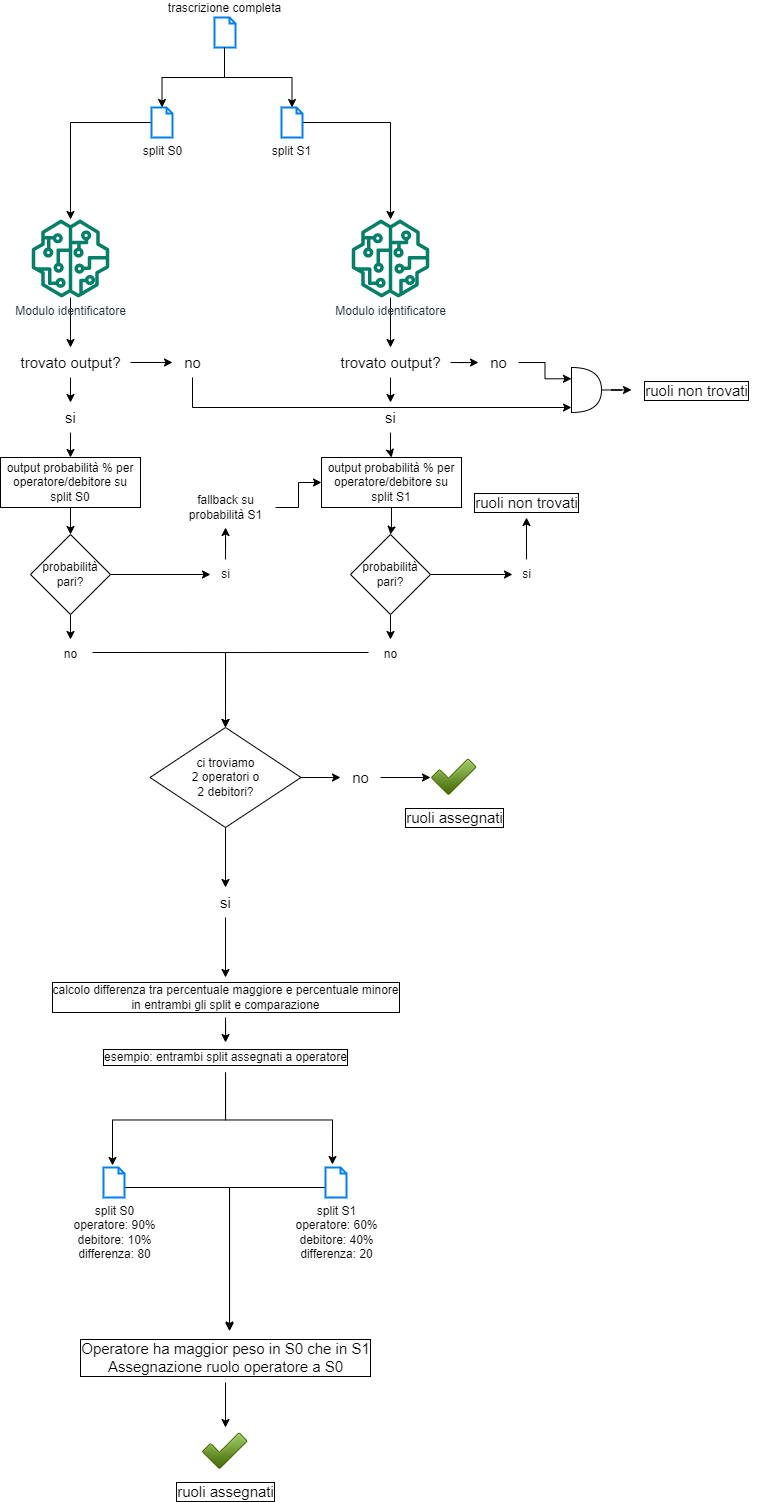

The diagram above was exported from draw.io. Its source (the exported page's mxGraphModel, read from the mxfile embedded in the PNG):
<mxGraphModel dx="989" dy="534" grid="1" gridSize="10" guides="1" tooltips="1" connect="1" arrows="1" fold="1" page="1" pageScale="1" pageWidth="827" pageHeight="1169" math="0" shadow="0">
  <root>
    <mxCell id="0" />
    <mxCell id="1" parent="0" />
    <mxCell id="E4YwK7CUom6d1HkRE5xG-3" style="edgeStyle=orthogonalEdgeStyle;rounded=0;orthogonalLoop=1;jettySize=auto;html=1;exitX=0.476;exitY=1.033;exitDx=0;exitDy=0;exitPerimeter=0;" edge="1" parent="1" source="E4YwK7CUom6d1HkRE5xG-1" target="E4YwK7CUom6d1HkRE5xG-2">
      <mxGeometry relative="1" as="geometry" />
    </mxCell>
    <mxCell id="E4YwK7CUom6d1HkRE5xG-1" value="trascrizione completa" style="html=1;verticalLabelPosition=top;align=center;labelBackgroundColor=#ffffff;verticalAlign=bottom;strokeWidth=2;strokeColor=#0080F0;shadow=0;dashed=0;shape=mxgraph.ios7.icons.document;labelPosition=center;" vertex="1" parent="1">
      <mxGeometry x="403" y="50" width="21" height="30" as="geometry" />
    </mxCell>
    <mxCell id="E4YwK7CUom6d1HkRE5xG-11" style="edgeStyle=orthogonalEdgeStyle;rounded=0;orthogonalLoop=1;jettySize=auto;html=1;" edge="1" parent="1" source="E4YwK7CUom6d1HkRE5xG-2" target="E4YwK7CUom6d1HkRE5xG-10">
      <mxGeometry relative="1" as="geometry" />
    </mxCell>
    <mxCell id="E4YwK7CUom6d1HkRE5xG-2" value="split S1" style="html=1;verticalLabelPosition=bottom;align=center;labelBackgroundColor=#ffffff;verticalAlign=top;strokeWidth=2;strokeColor=#0080F0;shadow=0;dashed=0;shape=mxgraph.ios7.icons.document;" vertex="1" parent="1">
      <mxGeometry x="470" y="140" width="21" height="30" as="geometry" />
    </mxCell>
    <mxCell id="E4YwK7CUom6d1HkRE5xG-4" style="edgeStyle=orthogonalEdgeStyle;rounded=0;orthogonalLoop=1;jettySize=auto;html=1;exitX=0.476;exitY=1;exitDx=0;exitDy=0;exitPerimeter=0;" edge="1" parent="1" target="E4YwK7CUom6d1HkRE5xG-5" source="E4YwK7CUom6d1HkRE5xG-1">
      <mxGeometry relative="1" as="geometry">
        <mxPoint x="360" y="65" as="sourcePoint" />
      </mxGeometry>
    </mxCell>
    <mxCell id="E4YwK7CUom6d1HkRE5xG-8" style="edgeStyle=orthogonalEdgeStyle;rounded=0;orthogonalLoop=1;jettySize=auto;html=1;" edge="1" parent="1" source="E4YwK7CUom6d1HkRE5xG-5" target="E4YwK7CUom6d1HkRE5xG-7">
      <mxGeometry relative="1" as="geometry" />
    </mxCell>
    <mxCell id="E4YwK7CUom6d1HkRE5xG-5" value="split S0" style="html=1;verticalLabelPosition=bottom;align=center;labelBackgroundColor=#ffffff;verticalAlign=top;strokeWidth=2;strokeColor=#0080F0;shadow=0;dashed=0;shape=mxgraph.ios7.icons.document;" vertex="1" parent="1">
      <mxGeometry x="340" y="140" width="21" height="30" as="geometry" />
    </mxCell>
    <mxCell id="E4YwK7CUom6d1HkRE5xG-76" value="" style="edgeStyle=orthogonalEdgeStyle;rounded=0;orthogonalLoop=1;jettySize=auto;html=1;fontSize=15;" edge="1" parent="1" source="E4YwK7CUom6d1HkRE5xG-7" target="E4YwK7CUom6d1HkRE5xG-75">
      <mxGeometry relative="1" as="geometry" />
    </mxCell>
    <mxCell id="E4YwK7CUom6d1HkRE5xG-7" value="Modulo identificatore" style="sketch=0;outlineConnect=0;fontColor=#232F3E;gradientColor=none;fillColor=#067F68;strokeColor=none;dashed=0;verticalLabelPosition=bottom;verticalAlign=top;align=center;html=1;fontSize=12;fontStyle=0;aspect=fixed;pointerEvents=1;shape=mxgraph.aws4.sagemaker_model;" vertex="1" parent="1">
      <mxGeometry x="220" y="252" width="78" height="78" as="geometry" />
    </mxCell>
    <mxCell id="E4YwK7CUom6d1HkRE5xG-83" value="" style="edgeStyle=orthogonalEdgeStyle;rounded=0;orthogonalLoop=1;jettySize=auto;html=1;fontSize=15;" edge="1" parent="1" source="E4YwK7CUom6d1HkRE5xG-10" target="E4YwK7CUom6d1HkRE5xG-81">
      <mxGeometry relative="1" as="geometry" />
    </mxCell>
    <mxCell id="E4YwK7CUom6d1HkRE5xG-10" value="Modulo identificatore" style="sketch=0;outlineConnect=0;fontColor=#232F3E;gradientColor=none;fillColor=#067F68;strokeColor=none;dashed=0;verticalLabelPosition=bottom;verticalAlign=top;align=center;html=1;fontSize=12;fontStyle=0;aspect=fixed;pointerEvents=1;shape=mxgraph.aws4.sagemaker_model;" vertex="1" parent="1">
      <mxGeometry x="540" y="252" width="78" height="78" as="geometry" />
    </mxCell>
    <mxCell id="E4YwK7CUom6d1HkRE5xG-16" value="" style="edgeStyle=orthogonalEdgeStyle;rounded=0;orthogonalLoop=1;jettySize=auto;html=1;" edge="1" parent="1" source="E4YwK7CUom6d1HkRE5xG-13" target="E4YwK7CUom6d1HkRE5xG-15">
      <mxGeometry relative="1" as="geometry" />
    </mxCell>
    <mxCell id="E4YwK7CUom6d1HkRE5xG-27" value="" style="edgeStyle=orthogonalEdgeStyle;rounded=0;orthogonalLoop=1;jettySize=auto;html=1;" edge="1" parent="1" source="E4YwK7CUom6d1HkRE5xG-13" target="E4YwK7CUom6d1HkRE5xG-18">
      <mxGeometry relative="1" as="geometry" />
    </mxCell>
    <mxCell id="E4YwK7CUom6d1HkRE5xG-13" value="probabilità pari?" style="rhombus;whiteSpace=wrap;html=1;" vertex="1" parent="1">
      <mxGeometry x="219" y="567" width="80" height="80" as="geometry" />
    </mxCell>
    <mxCell id="E4YwK7CUom6d1HkRE5xG-48" style="edgeStyle=orthogonalEdgeStyle;rounded=0;orthogonalLoop=1;jettySize=auto;html=1;entryX=0.5;entryY=0;entryDx=0;entryDy=0;exitX=1.05;exitY=0.433;exitDx=0;exitDy=0;exitPerimeter=0;" edge="1" parent="1" source="E4YwK7CUom6d1HkRE5xG-15" target="E4YwK7CUom6d1HkRE5xG-47">
      <mxGeometry relative="1" as="geometry">
        <Array as="points">
          <mxPoint x="414" y="685" />
        </Array>
      </mxGeometry>
    </mxCell>
    <mxCell id="E4YwK7CUom6d1HkRE5xG-15" value="no" style="text;html=1;align=center;verticalAlign=middle;resizable=0;points=[];autosize=1;strokeColor=none;fillColor=none;" vertex="1" parent="1">
      <mxGeometry x="239" y="672" width="40" height="30" as="geometry" />
    </mxCell>
    <mxCell id="E4YwK7CUom6d1HkRE5xG-37" value="" style="edgeStyle=orthogonalEdgeStyle;rounded=0;orthogonalLoop=1;jettySize=auto;html=1;" edge="1" parent="1" source="E4YwK7CUom6d1HkRE5xG-18" target="E4YwK7CUom6d1HkRE5xG-36">
      <mxGeometry relative="1" as="geometry" />
    </mxCell>
    <mxCell id="E4YwK7CUom6d1HkRE5xG-18" value="si" style="text;html=1;align=center;verticalAlign=middle;resizable=0;points=[];autosize=1;strokeColor=none;fillColor=none;" vertex="1" parent="1">
      <mxGeometry x="399" y="592" width="30" height="30" as="geometry" />
    </mxCell>
    <mxCell id="E4YwK7CUom6d1HkRE5xG-32" style="edgeStyle=orthogonalEdgeStyle;rounded=0;orthogonalLoop=1;jettySize=auto;html=1;entryX=0.5;entryY=0;entryDx=0;entryDy=0;" edge="1" parent="1" source="E4YwK7CUom6d1HkRE5xG-30" target="E4YwK7CUom6d1HkRE5xG-13">
      <mxGeometry relative="1" as="geometry" />
    </mxCell>
    <mxCell id="E4YwK7CUom6d1HkRE5xG-30" value="output probabilità % per operatore/debitore su split S0" style="rounded=0;whiteSpace=wrap;html=1;" vertex="1" parent="1">
      <mxGeometry x="189" y="490" width="140" height="50" as="geometry" />
    </mxCell>
    <mxCell id="E4YwK7CUom6d1HkRE5xG-40" style="edgeStyle=orthogonalEdgeStyle;rounded=0;orthogonalLoop=1;jettySize=auto;html=1;entryX=0.5;entryY=0;entryDx=0;entryDy=0;" edge="1" parent="1" source="E4YwK7CUom6d1HkRE5xG-33" target="E4YwK7CUom6d1HkRE5xG-39">
      <mxGeometry relative="1" as="geometry" />
    </mxCell>
    <mxCell id="E4YwK7CUom6d1HkRE5xG-33" value="output probabilità % per operatore/debitore su split S1" style="rounded=0;whiteSpace=wrap;html=1;" vertex="1" parent="1">
      <mxGeometry x="510" y="490" width="140" height="50" as="geometry" />
    </mxCell>
    <mxCell id="E4YwK7CUom6d1HkRE5xG-101" style="edgeStyle=orthogonalEdgeStyle;rounded=0;orthogonalLoop=1;jettySize=auto;html=1;entryX=0;entryY=0.5;entryDx=0;entryDy=0;fontSize=15;" edge="1" parent="1" source="E4YwK7CUom6d1HkRE5xG-36" target="E4YwK7CUom6d1HkRE5xG-33">
      <mxGeometry relative="1" as="geometry" />
    </mxCell>
    <mxCell id="E4YwK7CUom6d1HkRE5xG-36" value="fallback su &lt;br&gt;probabilità S1" style="text;html=1;align=center;verticalAlign=middle;resizable=0;points=[];autosize=1;strokeColor=none;fillColor=none;" vertex="1" parent="1">
      <mxGeometry x="364" y="520" width="100" height="40" as="geometry" />
    </mxCell>
    <mxCell id="E4YwK7CUom6d1HkRE5xG-42" style="edgeStyle=orthogonalEdgeStyle;rounded=0;orthogonalLoop=1;jettySize=auto;html=1;entryX=0.033;entryY=0.5;entryDx=0;entryDy=0;entryPerimeter=0;" edge="1" parent="1" source="E4YwK7CUom6d1HkRE5xG-39" target="E4YwK7CUom6d1HkRE5xG-41">
      <mxGeometry relative="1" as="geometry" />
    </mxCell>
    <mxCell id="E4YwK7CUom6d1HkRE5xG-46" value="" style="edgeStyle=orthogonalEdgeStyle;rounded=0;orthogonalLoop=1;jettySize=auto;html=1;" edge="1" parent="1" source="E4YwK7CUom6d1HkRE5xG-39" target="E4YwK7CUom6d1HkRE5xG-45">
      <mxGeometry relative="1" as="geometry" />
    </mxCell>
    <mxCell id="E4YwK7CUom6d1HkRE5xG-39" value="probabilità pari?" style="rhombus;whiteSpace=wrap;html=1;" vertex="1" parent="1">
      <mxGeometry x="539" y="567" width="80" height="80" as="geometry" />
    </mxCell>
    <mxCell id="E4YwK7CUom6d1HkRE5xG-44" value="" style="edgeStyle=orthogonalEdgeStyle;rounded=0;orthogonalLoop=1;jettySize=auto;html=1;" edge="1" parent="1" source="E4YwK7CUom6d1HkRE5xG-41" target="E4YwK7CUom6d1HkRE5xG-96">
      <mxGeometry relative="1" as="geometry">
        <mxPoint x="714.9999999999998" y="512" as="targetPoint" />
      </mxGeometry>
    </mxCell>
    <mxCell id="E4YwK7CUom6d1HkRE5xG-41" value="si" style="text;html=1;align=center;verticalAlign=middle;resizable=0;points=[];autosize=1;strokeColor=none;fillColor=none;" vertex="1" parent="1">
      <mxGeometry x="700" y="592" width="30" height="30" as="geometry" />
    </mxCell>
    <mxCell id="E4YwK7CUom6d1HkRE5xG-49" style="edgeStyle=orthogonalEdgeStyle;rounded=0;orthogonalLoop=1;jettySize=auto;html=1;entryX=0.5;entryY=0;entryDx=0;entryDy=0;exitX=-0.05;exitY=0.433;exitDx=0;exitDy=0;exitPerimeter=0;" edge="1" parent="1" source="E4YwK7CUom6d1HkRE5xG-45" target="E4YwK7CUom6d1HkRE5xG-47">
      <mxGeometry relative="1" as="geometry">
        <Array as="points">
          <mxPoint x="414" y="685" />
        </Array>
      </mxGeometry>
    </mxCell>
    <mxCell id="E4YwK7CUom6d1HkRE5xG-45" value="no" style="text;html=1;align=center;verticalAlign=middle;resizable=0;points=[];autosize=1;strokeColor=none;fillColor=none;" vertex="1" parent="1">
      <mxGeometry x="559" y="672" width="40" height="30" as="geometry" />
    </mxCell>
    <mxCell id="E4YwK7CUom6d1HkRE5xG-65" value="" style="edgeStyle=orthogonalEdgeStyle;rounded=0;orthogonalLoop=1;jettySize=auto;html=1;fontSize=15;" edge="1" parent="1" source="E4YwK7CUom6d1HkRE5xG-47" target="E4YwK7CUom6d1HkRE5xG-64">
      <mxGeometry relative="1" as="geometry" />
    </mxCell>
    <mxCell id="E4YwK7CUom6d1HkRE5xG-71" value="" style="edgeStyle=orthogonalEdgeStyle;rounded=0;orthogonalLoop=1;jettySize=auto;html=1;fontSize=15;" edge="1" parent="1" source="E4YwK7CUom6d1HkRE5xG-47" target="E4YwK7CUom6d1HkRE5xG-69">
      <mxGeometry relative="1" as="geometry" />
    </mxCell>
    <mxCell id="E4YwK7CUom6d1HkRE5xG-47" value="ci troviamo&lt;br&gt;2 operatori o&lt;br&gt;2 debitori?" style="rhombus;whiteSpace=wrap;html=1;" vertex="1" parent="1">
      <mxGeometry x="338.5" y="760" width="151" height="100" as="geometry" />
    </mxCell>
    <mxCell id="E4YwK7CUom6d1HkRE5xG-60" value="" style="edgeStyle=orthogonalEdgeStyle;rounded=0;orthogonalLoop=1;jettySize=auto;html=1;" edge="1" parent="1" source="E4YwK7CUom6d1HkRE5xG-50" target="E4YwK7CUom6d1HkRE5xG-56">
      <mxGeometry relative="1" as="geometry" />
    </mxCell>
    <mxCell id="E4YwK7CUom6d1HkRE5xG-50" value="calcolo differenza tra percentuale maggiore e percentuale minore &lt;br&gt;in entrambi gli split e comparazione" style="text;html=1;align=center;verticalAlign=middle;resizable=0;points=[];autosize=1;strokeColor=none;fillColor=none;labelBackgroundColor=default;labelBorderColor=default;" vertex="1" parent="1">
      <mxGeometry x="229" y="1010" width="370" height="40" as="geometry" />
    </mxCell>
    <mxCell id="E4YwK7CUom6d1HkRE5xG-62" style="edgeStyle=orthogonalEdgeStyle;rounded=0;orthogonalLoop=1;jettySize=auto;html=1;entryX=0.516;entryY=-0.025;entryDx=0;entryDy=0;entryPerimeter=0;" edge="1" parent="1" source="E4YwK7CUom6d1HkRE5xG-52" target="E4YwK7CUom6d1HkRE5xG-61">
      <mxGeometry relative="1" as="geometry">
        <Array as="points">
          <mxPoint x="418" y="1220" />
        </Array>
      </mxGeometry>
    </mxCell>
    <mxCell id="E4YwK7CUom6d1HkRE5xG-52" value="split S0&lt;br&gt;operatore: 90%&lt;br&gt;debitore: 10%&lt;br&gt;differenza: 80" style="html=1;verticalLabelPosition=bottom;align=center;labelBackgroundColor=#ffffff;verticalAlign=top;strokeWidth=2;strokeColor=#0080F0;shadow=0;dashed=0;shape=mxgraph.ios7.icons.document;" vertex="1" parent="1">
      <mxGeometry x="292" y="1200" width="21" height="30" as="geometry" />
    </mxCell>
    <mxCell id="E4YwK7CUom6d1HkRE5xG-63" style="edgeStyle=orthogonalEdgeStyle;rounded=0;orthogonalLoop=1;jettySize=auto;html=1;entryX=0.516;entryY=-0.05;entryDx=0;entryDy=0;entryPerimeter=0;" edge="1" parent="1" source="E4YwK7CUom6d1HkRE5xG-53" target="E4YwK7CUom6d1HkRE5xG-61">
      <mxGeometry relative="1" as="geometry">
        <Array as="points">
          <mxPoint x="418" y="1220" />
        </Array>
      </mxGeometry>
    </mxCell>
    <mxCell id="E4YwK7CUom6d1HkRE5xG-53" value="split S1&lt;br&gt;operatore: 60%&lt;br&gt;debitore: 40%&lt;br&gt;differenza: 20" style="html=1;verticalLabelPosition=bottom;align=center;labelBackgroundColor=#ffffff;verticalAlign=top;strokeWidth=2;strokeColor=#0080F0;shadow=0;dashed=0;shape=mxgraph.ios7.icons.document;" vertex="1" parent="1">
      <mxGeometry x="514" y="1200" width="21" height="30" as="geometry" />
    </mxCell>
    <mxCell id="E4YwK7CUom6d1HkRE5xG-58" style="edgeStyle=orthogonalEdgeStyle;rounded=0;orthogonalLoop=1;jettySize=auto;html=1;entryX=0.429;entryY=-0.067;entryDx=0;entryDy=0;entryPerimeter=0;" edge="1" parent="1" source="E4YwK7CUom6d1HkRE5xG-56" target="E4YwK7CUom6d1HkRE5xG-52">
      <mxGeometry relative="1" as="geometry" />
    </mxCell>
    <mxCell id="E4YwK7CUom6d1HkRE5xG-59" style="edgeStyle=orthogonalEdgeStyle;rounded=0;orthogonalLoop=1;jettySize=auto;html=1;entryX=0.333;entryY=-0.1;entryDx=0;entryDy=0;entryPerimeter=0;" edge="1" parent="1" source="E4YwK7CUom6d1HkRE5xG-56" target="E4YwK7CUom6d1HkRE5xG-53">
      <mxGeometry relative="1" as="geometry" />
    </mxCell>
    <mxCell id="E4YwK7CUom6d1HkRE5xG-56" value="esempio: entrambi split assegnati a operatore" style="text;html=1;align=center;verticalAlign=middle;resizable=0;points=[];autosize=1;strokeColor=none;fillColor=none;labelBorderColor=default;labelBackgroundColor=default;" vertex="1" parent="1">
      <mxGeometry x="279" y="1075" width="270" height="30" as="geometry" />
    </mxCell>
    <mxCell id="E4YwK7CUom6d1HkRE5xG-73" value="" style="edgeStyle=orthogonalEdgeStyle;rounded=0;orthogonalLoop=1;jettySize=auto;html=1;fontSize=15;" edge="1" parent="1" source="E4YwK7CUom6d1HkRE5xG-61" target="E4YwK7CUom6d1HkRE5xG-72">
      <mxGeometry relative="1" as="geometry" />
    </mxCell>
    <mxCell id="E4YwK7CUom6d1HkRE5xG-61" value="Operatore ha maggior peso in S0 che in S1&lt;br style=&quot;font-size: 15px;&quot;&gt;Assegnazione ruolo operatore a S0" style="text;html=1;align=center;verticalAlign=middle;resizable=0;points=[];autosize=1;strokeColor=none;fillColor=none;labelBackgroundColor=default;labelBorderColor=default;spacing=2;fontSize=15;" vertex="1" parent="1">
      <mxGeometry x="259" y="1365" width="310" height="50" as="geometry" />
    </mxCell>
    <mxCell id="E4YwK7CUom6d1HkRE5xG-66" value="" style="edgeStyle=orthogonalEdgeStyle;rounded=0;orthogonalLoop=1;jettySize=auto;html=1;fontSize=15;" edge="1" parent="1" source="E4YwK7CUom6d1HkRE5xG-64" target="E4YwK7CUom6d1HkRE5xG-50">
      <mxGeometry relative="1" as="geometry" />
    </mxCell>
    <mxCell id="E4YwK7CUom6d1HkRE5xG-64" value="si" style="text;html=1;align=center;verticalAlign=middle;resizable=0;points=[];autosize=1;strokeColor=none;fillColor=none;fontSize=15;" vertex="1" parent="1">
      <mxGeometry x="399" y="920" width="30" height="30" as="geometry" />
    </mxCell>
    <mxCell id="E4YwK7CUom6d1HkRE5xG-68" value="ruoli assegnati" style="shape=image;html=1;verticalAlign=top;verticalLabelPosition=bottom;labelBackgroundColor=#ffffff;imageAspect=0;aspect=fixed;image=https://cdn2.iconfinder.com/data/icons/onebit/PNG/onebit_34.png;labelBorderColor=default;fontSize=15;" vertex="1" parent="1">
      <mxGeometry x="619" y="786" width="48" height="48" as="geometry" />
    </mxCell>
    <mxCell id="E4YwK7CUom6d1HkRE5xG-70" value="" style="edgeStyle=orthogonalEdgeStyle;rounded=0;orthogonalLoop=1;jettySize=auto;html=1;fontSize=15;" edge="1" parent="1" source="E4YwK7CUom6d1HkRE5xG-69" target="E4YwK7CUom6d1HkRE5xG-68">
      <mxGeometry relative="1" as="geometry" />
    </mxCell>
    <mxCell id="E4YwK7CUom6d1HkRE5xG-69" value="no" style="text;html=1;align=center;verticalAlign=middle;resizable=0;points=[];autosize=1;strokeColor=none;fillColor=none;fontSize=15;" vertex="1" parent="1">
      <mxGeometry x="529" y="795" width="40" height="30" as="geometry" />
    </mxCell>
    <mxCell id="E4YwK7CUom6d1HkRE5xG-72" value="ruoli assegnati" style="shape=image;html=1;verticalAlign=top;verticalLabelPosition=bottom;labelBackgroundColor=#ffffff;imageAspect=0;aspect=fixed;image=https://cdn2.iconfinder.com/data/icons/onebit/PNG/onebit_34.png;labelBorderColor=default;fontSize=15;" vertex="1" parent="1">
      <mxGeometry x="390" y="1460" width="48" height="48" as="geometry" />
    </mxCell>
    <mxCell id="E4YwK7CUom6d1HkRE5xG-79" value="" style="edgeStyle=orthogonalEdgeStyle;rounded=0;orthogonalLoop=1;jettySize=auto;html=1;fontSize=15;" edge="1" parent="1" source="E4YwK7CUom6d1HkRE5xG-75" target="E4YwK7CUom6d1HkRE5xG-78">
      <mxGeometry relative="1" as="geometry" />
    </mxCell>
    <mxCell id="E4YwK7CUom6d1HkRE5xG-99" value="" style="edgeStyle=orthogonalEdgeStyle;rounded=0;orthogonalLoop=1;jettySize=auto;html=1;fontSize=15;" edge="1" parent="1" source="E4YwK7CUom6d1HkRE5xG-75" target="E4YwK7CUom6d1HkRE5xG-86">
      <mxGeometry relative="1" as="geometry" />
    </mxCell>
    <mxCell id="E4YwK7CUom6d1HkRE5xG-75" value="trovato output?" style="text;html=1;align=center;verticalAlign=middle;resizable=0;points=[];autosize=1;strokeColor=none;fillColor=none;fontSize=15;labelBorderColor=none;" vertex="1" parent="1">
      <mxGeometry x="199" y="380" width="120" height="30" as="geometry" />
    </mxCell>
    <mxCell id="E4YwK7CUom6d1HkRE5xG-109" style="edgeStyle=orthogonalEdgeStyle;rounded=0;orthogonalLoop=1;jettySize=auto;html=1;fontSize=15;" edge="1" parent="1" source="E4YwK7CUom6d1HkRE5xG-78" target="E4YwK7CUom6d1HkRE5xG-88">
      <mxGeometry relative="1" as="geometry">
        <mxPoint x="750" y="440" as="targetPoint" />
        <Array as="points">
          <mxPoint x="381" y="440" />
        </Array>
      </mxGeometry>
    </mxCell>
    <mxCell id="E4YwK7CUom6d1HkRE5xG-78" value="no" style="text;html=1;align=center;verticalAlign=middle;resizable=0;points=[];autosize=1;strokeColor=none;fillColor=none;fontSize=15;" vertex="1" parent="1">
      <mxGeometry x="361" y="380" width="40" height="30" as="geometry" />
    </mxCell>
    <mxCell id="E4YwK7CUom6d1HkRE5xG-80" value="" style="edgeStyle=orthogonalEdgeStyle;rounded=0;orthogonalLoop=1;jettySize=auto;html=1;fontSize=15;" edge="1" parent="1" source="E4YwK7CUom6d1HkRE5xG-81" target="E4YwK7CUom6d1HkRE5xG-82">
      <mxGeometry relative="1" as="geometry" />
    </mxCell>
    <mxCell id="E4YwK7CUom6d1HkRE5xG-102" value="" style="edgeStyle=orthogonalEdgeStyle;rounded=0;orthogonalLoop=1;jettySize=auto;html=1;fontSize=15;" edge="1" parent="1" source="E4YwK7CUom6d1HkRE5xG-81" target="E4YwK7CUom6d1HkRE5xG-85">
      <mxGeometry relative="1" as="geometry" />
    </mxCell>
    <mxCell id="E4YwK7CUom6d1HkRE5xG-81" value="trovato output?" style="text;html=1;align=center;verticalAlign=middle;resizable=0;points=[];autosize=1;strokeColor=none;fillColor=none;fontSize=15;" vertex="1" parent="1">
      <mxGeometry x="519" y="380" width="120" height="30" as="geometry" />
    </mxCell>
    <mxCell id="E4YwK7CUom6d1HkRE5xG-110" style="edgeStyle=orthogonalEdgeStyle;rounded=0;orthogonalLoop=1;jettySize=auto;html=1;entryX=0;entryY=0.25;entryDx=0;entryDy=0;entryPerimeter=0;fontSize=15;" edge="1" parent="1" source="E4YwK7CUom6d1HkRE5xG-82" target="E4YwK7CUom6d1HkRE5xG-88">
      <mxGeometry relative="1" as="geometry" />
    </mxCell>
    <mxCell id="E4YwK7CUom6d1HkRE5xG-82" value="no" style="text;html=1;align=center;verticalAlign=middle;resizable=0;points=[];autosize=1;strokeColor=none;fillColor=none;fontSize=15;" vertex="1" parent="1">
      <mxGeometry x="667" y="380" width="40" height="30" as="geometry" />
    </mxCell>
    <mxCell id="E4YwK7CUom6d1HkRE5xG-107" style="edgeStyle=orthogonalEdgeStyle;rounded=0;orthogonalLoop=1;jettySize=auto;html=1;entryX=0.5;entryY=0;entryDx=0;entryDy=0;fontSize=15;" edge="1" parent="1" source="E4YwK7CUom6d1HkRE5xG-85" target="E4YwK7CUom6d1HkRE5xG-33">
      <mxGeometry relative="1" as="geometry" />
    </mxCell>
    <mxCell id="E4YwK7CUom6d1HkRE5xG-85" value="si" style="text;html=1;align=center;verticalAlign=middle;resizable=0;points=[];autosize=1;strokeColor=none;fillColor=none;fontSize=15;" vertex="1" parent="1">
      <mxGeometry x="564" y="435" width="30" height="30" as="geometry" />
    </mxCell>
    <mxCell id="E4YwK7CUom6d1HkRE5xG-100" value="" style="edgeStyle=orthogonalEdgeStyle;rounded=0;orthogonalLoop=1;jettySize=auto;html=1;fontSize=15;" edge="1" parent="1" source="E4YwK7CUom6d1HkRE5xG-86" target="E4YwK7CUom6d1HkRE5xG-30">
      <mxGeometry relative="1" as="geometry" />
    </mxCell>
    <mxCell id="E4YwK7CUom6d1HkRE5xG-86" value="si" style="text;html=1;align=center;verticalAlign=middle;resizable=0;points=[];autosize=1;strokeColor=none;fillColor=none;fontSize=15;" vertex="1" parent="1">
      <mxGeometry x="244" y="435" width="30" height="30" as="geometry" />
    </mxCell>
    <mxCell id="E4YwK7CUom6d1HkRE5xG-92" value="" style="edgeStyle=orthogonalEdgeStyle;rounded=0;orthogonalLoop=1;jettySize=auto;html=1;fontSize=15;" edge="1" parent="1" source="E4YwK7CUom6d1HkRE5xG-88" target="E4YwK7CUom6d1HkRE5xG-91">
      <mxGeometry relative="1" as="geometry" />
    </mxCell>
    <mxCell id="E4YwK7CUom6d1HkRE5xG-88" value="" style="shape=or;whiteSpace=wrap;html=1;labelBackgroundColor=default;labelBorderColor=default;fontSize=15;" vertex="1" parent="1">
      <mxGeometry x="760" y="400" width="30" height="45" as="geometry" />
    </mxCell>
    <mxCell id="E4YwK7CUom6d1HkRE5xG-91" value="ruoli non trovati" style="text;html=1;align=center;verticalAlign=middle;resizable=0;points=[];autosize=1;strokeColor=none;fillColor=none;fontSize=15;labelBorderColor=default;" vertex="1" parent="1">
      <mxGeometry x="820" y="407.5" width="130" height="30" as="geometry" />
    </mxCell>
    <mxCell id="E4YwK7CUom6d1HkRE5xG-96" value="ruoli non trovati" style="text;html=1;align=center;verticalAlign=middle;resizable=0;points=[];autosize=1;strokeColor=none;fillColor=none;fontSize=15;labelBorderColor=default;" vertex="1" parent="1">
      <mxGeometry x="650" y="520" width="130" height="30" as="geometry" />
    </mxCell>
  </root>
</mxGraphModel>